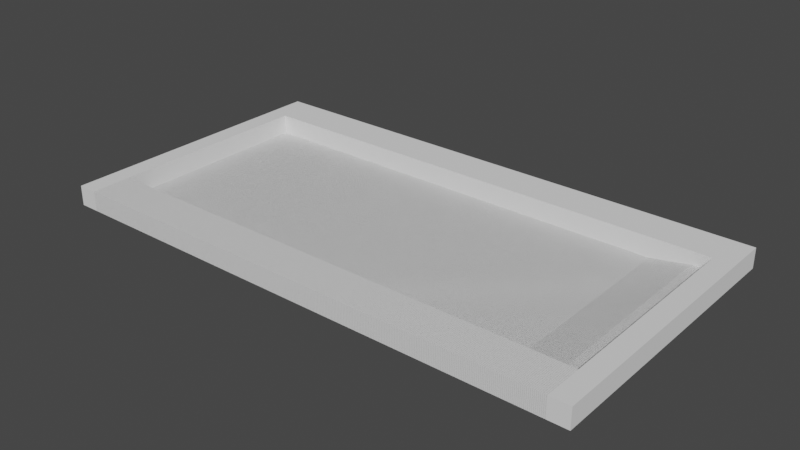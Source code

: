 # Source: pool_tile_white_fixing.blend  (saved by Blender 3.3.6; exported with 4.5.12 LTS)
import bpy
from mathutils import Matrix  # noqa: F401  (used for matrix-valued properties, if any)

bpy.ops.wm.read_factory_settings(use_empty=True)
scene = bpy.context.scene
scene.name = 'Scene'

# ---- collections
col_collection = bpy.data.collections.new('Collection'); scene.collection.children.link(col_collection)

# ---- materials (node trees are filled in below, after node groups)
mat_pool_tile = bpy.data.materials.new('Pool_tile')
mat_pool_tile.use_transparent_shadow = False
mat_pool_tile_wall = bpy.data.materials.new('Pool_tile_wall')
mat_pool_tile_wall.use_transparent_shadow = False

# ---- material node trees
mat_pool_tile.use_nodes = True; mat_pool_tile.node_tree.nodes.clear()
_N = mat_pool_tile.node_tree.nodes; _L = mat_pool_tile.node_tree.links
n0 = _N.new('ShaderNodeTexBrick'); n0.name = 'Brick Texture'; n0.location = (-714, 247)
n0.offset = 1.0
n0.inputs[3].default_value = (0.02619, 0.02619, 0.02619, 1.0)
n0.inputs[4].default_value = 37.25
n0.inputs[5].default_value = 0.005
n0.inputs[6].default_value = 0.0
n0.inputs[8].default_value = 0.24
n0.inputs[9].default_value = 0.115
n1 = _N.new('ShaderNodeTexCoord'); n1.name = 'Texture Coordinate'; n1.location = (-1056, 194)
n2 = _N.new('ShaderNodeTexNoise'); n2.name = 'Noise Texture'; n2.location = (-700, 495)
n2.inputs[2].default_value = 200.0
n2.inputs[3].default_value = 20.0
n2.inputs[4].default_value = 0.4667
n3 = _N.new('ShaderNodeValToRGB'); n3.name = 'ColorRamp.001'; n3.location = (-466, 460)
while len(n3.color_ramp.elements) > 1: n3.color_ramp.elements.remove(n3.color_ramp.elements[-1])
n3.color_ramp.elements[0].position = 0.0; n3.color_ramp.elements[0].color = (0.0, 0.0, 0.0, 1.0)
_e = n3.color_ramp.elements.new(0.01364); _e.color = (0.25, 0.25, 0.25, 1.0)
_e = n3.color_ramp.elements.new(0.06818); _e.color = (0.5, 0.5, 0.5, 1.0)
_e = n3.color_ramp.elements.new(0.4545); _e.color = (1.0, 1.0, 1.0, 1.0)
n4 = _N.new('ShaderNodeCombineColor'); n4.name = 'Combine Color'; n4.location = (-1059, -69)
n4.inputs[0].default_value = 0.8
n4.inputs[1].default_value = 0.8
n4.inputs[2].default_value = 0.8
n5 = _N.new('ShaderNodeMix'); n5.name = 'Mix'; n5.location = (-104, 403)
n5.data_type = 'RGBA'
n5.blend_type = 'MULTIPLY'
n5.inputs[0].default_value = 1.0
n6 = _N.new('ShaderNodeBsdfPrincipled'); n6.name = 'Principled BSDF'; n6.location = (117, 456)
n6.distribution = 'GGX'
n6.subsurface_method = 'RANDOM_WALK_SKIN'
n6.inputs[2].default_value = 0.75
n6.inputs[3].default_value = 1.45
n6.inputs[13].default_value = 0.3
n6.inputs[27].default_value = (0.0, 0.0, 0.0, 1.0)
n6.inputs[28].default_value = 1.0
n7 = _N.new('ShaderNodeOutputMaterial'); n7.name = 'Material Output'; n7.location = (493, 173)
n8 = _N.new('ShaderNodeBump'); n8.name = 'Bump'; n8.location = (-123, -3)
n8.inputs[1].default_value = 1.0
n8.inputs[2].default_value = 1.0
n9 = _N.new('ShaderNodeValToRGB'); n9.name = 'ColorRamp'; n9.location = (-460, 133)
while len(n9.color_ramp.elements) > 1: n9.color_ramp.elements.remove(n9.color_ramp.elements[-1])
n9.color_ramp.elements[0].position = 0.0; n9.color_ramp.elements[0].color = (0.0, 0.0, 0.0, 1.0)
_e = n9.color_ramp.elements.new(0.1091); _e.color = (1.0, 1.0, 1.0, 1.0)
_L.new(n0.outputs[0], n9.inputs[0])
_L.new(n4.outputs[0], n0.inputs[1])
_L.new(n4.outputs[0], n0.inputs[2])
_L.new(n1.outputs[3], n0.inputs[0])
_L.new(n9.outputs[0], n8.inputs[3])
_L.new(n6.outputs[0], n7.inputs[0])
_L.new(n5.outputs[2], n6.inputs[0])
_L.new(n1.outputs[3], n2.inputs[0])
_L.new(n0.outputs[0], n5.inputs[7])
_L.new(n2.outputs[1], n3.inputs[0])
_L.new(n3.outputs[0], n5.inputs[6])
_L.new(n8.outputs[0], n6.inputs[5])
n7.is_active_output = True
mat_pool_tile_wall.use_nodes = True; mat_pool_tile_wall.node_tree.nodes.clear()
_N = mat_pool_tile_wall.node_tree.nodes; _L = mat_pool_tile_wall.node_tree.links
n0 = _N.new('ShaderNodeTexBrick'); n0.name = 'Brick Texture'; n0.location = (-714, 247)
n0.offset = 1.0
n0.inputs[3].default_value = (0.02619, 0.02619, 0.02619, 1.0)
n0.inputs[4].default_value = 37.25
n0.inputs[5].default_value = 0.005
n0.inputs[6].default_value = 0.0
n0.inputs[8].default_value = 0.24
n0.inputs[9].default_value = 2.315
n1 = _N.new('ShaderNodeTexNoise'); n1.name = 'Noise Texture'; n1.location = (-700, 495)
n1.inputs[2].default_value = 200.0
n1.inputs[3].default_value = 20.0
n1.inputs[4].default_value = 0.4667
n2 = _N.new('ShaderNodeValToRGB'); n2.name = 'ColorRamp.001'; n2.location = (-466, 460)
while len(n2.color_ramp.elements) > 1: n2.color_ramp.elements.remove(n2.color_ramp.elements[-1])
n2.color_ramp.elements[0].position = 0.0; n2.color_ramp.elements[0].color = (0.0, 0.0, 0.0, 1.0)
_e = n2.color_ramp.elements.new(0.01364); _e.color = (0.25, 0.25, 0.25, 1.0)
_e = n2.color_ramp.elements.new(0.06818); _e.color = (0.5, 0.5, 0.5, 1.0)
_e = n2.color_ramp.elements.new(0.4545); _e.color = (1.0, 1.0, 1.0, 1.0)
n3 = _N.new('ShaderNodeCombineColor'); n3.name = 'Combine Color'; n3.location = (-1059, -69)
n3.inputs[0].default_value = 0.8
n3.inputs[1].default_value = 0.8
n3.inputs[2].default_value = 0.8
n4 = _N.new('ShaderNodeMix'); n4.name = 'Mix'; n4.location = (-104, 403)
n4.data_type = 'RGBA'
n4.blend_type = 'MULTIPLY'
n4.inputs[0].default_value = 1.0
n5 = _N.new('ShaderNodeBsdfPrincipled'); n5.name = 'Principled BSDF'; n5.location = (117, 456)
n5.distribution = 'GGX'
n5.subsurface_method = 'RANDOM_WALK_SKIN'
n5.inputs[2].default_value = 0.75
n5.inputs[3].default_value = 1.45
n5.inputs[13].default_value = 0.3
n5.inputs[27].default_value = (0.0, 0.0, 0.0, 1.0)
n5.inputs[28].default_value = 1.0
n6 = _N.new('ShaderNodeOutputMaterial'); n6.name = 'Material Output'; n6.location = (493, 173)
n7 = _N.new('ShaderNodeBump'); n7.name = 'Bump'; n7.location = (-123, -3)
n7.inputs[1].default_value = 1.0
n7.inputs[2].default_value = 1.0
n8 = _N.new('ShaderNodeValToRGB'); n8.name = 'ColorRamp'; n8.location = (-460, 133)
while len(n8.color_ramp.elements) > 1: n8.color_ramp.elements.remove(n8.color_ramp.elements[-1])
n8.color_ramp.elements[0].position = 0.0; n8.color_ramp.elements[0].color = (0.0, 0.0, 0.0, 1.0)
_e = n8.color_ramp.elements.new(0.1091); _e.color = (1.0, 1.0, 1.0, 1.0)
n9 = _N.new('ShaderNodeTexCoord'); n9.name = 'Texture Coordinate'; n9.location = (-1056, 194)
_L.new(n0.outputs[0], n8.inputs[0])
_L.new(n3.outputs[0], n0.inputs[1])
_L.new(n3.outputs[0], n0.inputs[2])
_L.new(n8.outputs[0], n7.inputs[3])
_L.new(n5.outputs[0], n6.inputs[0])
_L.new(n4.outputs[2], n5.inputs[0])
_L.new(n0.outputs[0], n4.inputs[7])
_L.new(n1.outputs[1], n2.inputs[0])
_L.new(n2.outputs[0], n4.inputs[6])
_L.new(n7.outputs[0], n5.inputs[5])
_L.new(n9.outputs[2], n1.inputs[0])
_L.new(n9.outputs[2], n0.inputs[0])
n6.is_active_output = True

# ---- world
world_world = bpy.data.worlds.new('World'); scene.world = world_world
world_world.use_nodes = True; world_world.node_tree.nodes.clear()
_N = world_world.node_tree.nodes; _L = world_world.node_tree.links
n0 = _N.new('ShaderNodeOutputWorld'); n0.name = 'World Output'; n0.location = (300, 300)
n1 = _N.new('ShaderNodeBackground'); n1.name = 'Background'; n1.location = (10, 300)
n1.inputs[0].default_value = (0.05088, 0.05088, 0.05088, 1.0)
_L.new(n1.outputs[0], n0.inputs[0])
n0.is_active_output = True
world_world.color = (0.05088, 0.05088, 0.05088)
world_world.use_sun_shadow = False
world_world.sun_shadow_jitter_overblur = 0.0

# ---- meshes
me_plane = bpy.data.meshes.new('Plane')
me_plane.from_pydata([(-1.0, -1.0, 0.0), (1.0, -1.0, 0.0), (-1.0, 1.0, 0.0), (1.0, 1.0, 0.0), (0.772, -1.0, 0.0), (0.772, 1.0, 0.0), (0.928, -1.0, 0.72), (0.928, 1.0, 0.72), (1.0, -1.0, 0.72), (1.0, 1.0, 0.72)], [], [(4, 1, 3, 5), (0, 4, 5, 2), (5, 4, 6, 7), (6, 8, 9, 7)])
_uv = me_plane.uv_layers.new(name='UVMap')
_uv.uv.foreach_set('vector', [0.5, 0.0, 1.0, 0.0, 1.0, 1.0, 0.5, 1.0, 0.0, 0.0, 0.5, 0.0, 0.5, 1.0, 0.0, 1.0, 0.5, 1.0, 0.5, 0.0, 0.5, 0.0, 0.5, 1.0, 0.0, 0.0, 1.0, 0.0, 1.0, 1.0, 0.0, 1.0])
me_plane.materials.append(mat_pool_tile)
me_plane.update()
me_cube_001 = bpy.data.meshes.new('Cube.001')
me_cube_001.from_pydata([(-1.0, -1.0, -1.0), (-1.0, -1.0, 1.0), (-1.0, 1.0, -1.0), (-1.0, 1.0, 1.0), (1.0, -1.0, -1.0), (1.0, -1.0, 1.0), (1.0, 1.0, -1.0), (1.0, 1.0, 1.0)], [], [(0, 1, 3, 2), (2, 3, 7, 6), (6, 7, 5, 4), (4, 5, 1, 0), (2, 6, 4, 0), (7, 3, 1, 5)])
_uv = me_cube_001.uv_layers.new(name='UVMap')
_uv.uv.foreach_set('vector', [0.375, 0.0, 0.625, 0.0, 0.625, 0.25, 0.375, 0.25, 0.375, 0.25, 0.625, 0.25, 0.625, 0.5, 0.375, 0.5, 0.375, 0.5, 0.625, 0.5, 0.625, 0.75, 0.375, 0.75, 0.375, 0.75, 0.625, 0.75, 0.625, 1.0, 0.375, 1.0, 0.125, 0.5, 0.375, 0.5, 0.375, 0.75, 0.125, 0.75, 0.625, 0.5, 0.875, 0.5, 0.875, 0.75, 0.625, 0.75])
me_cube_001.update()
me_cube_002 = bpy.data.meshes.new('Cube.002')
me_cube_002.from_pydata([(-1.0, -1.0, -1.0), (-1.0, -1.0, 1.0), (-1.0, 1.0, -1.0), (-1.0, 1.0, 1.0), (1.0, -1.0, -1.0), (1.0, -1.0, 1.0), (1.0, 1.0, -1.0), (1.0, 1.0, 1.0)], [], [(0, 1, 3, 2), (2, 3, 7, 6), (6, 7, 5, 4), (4, 5, 1, 0), (2, 6, 4, 0), (7, 3, 1, 5)])
_uv = me_cube_002.uv_layers.new(name='UVMap')
_uv.uv.foreach_set('vector', [3.468, -2.488, 3.468, -0.4959, 1.476, -0.4959, 1.476, -2.488, -0.5154, -2.488, -0.5154, -0.4959, -2.507, -0.4959, -2.507, -2.488, -0.5154, -0.4959, -0.5154, 1.496, -2.507, 1.496, -2.507, -0.4959, 1.476, -2.488, 1.476, -0.4959, -0.5154, -0.4959, -0.5154, -2.488, -0.5154, -0.4959, 1.476, -0.4959, 1.476, 1.496, -0.5154, 1.496, -2.507, 1.496, -0.5154, 1.496, -0.5154, 3.488, -2.507, 3.488])
me_cube_002.materials.append(mat_pool_tile_wall)
me_cube_002.update()
me_cube_003 = bpy.data.meshes.new('Cube.003')
me_cube_003.from_pydata([(-1.0, -1.0, -1.0), (-1.0, -1.0, 1.0), (-1.0, 1.0, -1.0), (-1.0, 1.0, 1.0), (1.0, -1.0, -1.0), (1.0, -1.0, 1.0), (1.0, 1.0, -1.0), (1.0, 1.0, 1.0)], [], [(0, 1, 3, 2), (2, 3, 7, 6), (6, 7, 5, 4), (4, 5, 1, 0), (2, 6, 4, 0), (7, 3, 1, 5)])
_uv = me_cube_003.uv_layers.new(name='UVMap')
_uv.uv.foreach_set('vector', [0.375, 0.0, 0.625, 0.0, 0.625, 0.25, 0.375, 0.25, 0.375, 0.25, 0.625, 0.25, 0.625, 0.5, 0.375, 0.5, 0.375, 0.5, 0.625, 0.5, 0.625, 0.75, 0.375, 0.75, 0.375, 0.75, 0.625, 0.75, 0.625, 1.0, 0.375, 1.0, 0.125, 0.5, 0.375, 0.5, 0.375, 0.75, 0.125, 0.75, 0.625, 0.5, 0.875, 0.5, 0.875, 0.75, 0.625, 0.75])
me_cube_003.update()
me_cube_004 = bpy.data.meshes.new('Cube.004')
me_cube_004.from_pydata([(-1.0, -1.0, -1.0), (-1.0, -1.0, 1.0), (-1.0, 1.0, -1.0), (-1.0, 1.0, 1.0), (1.0, -1.0, -1.0), (1.0, -1.0, 1.0), (1.0, 1.0, -1.0), (1.0, 1.0, 1.0)], [], [(0, 1, 3, 2), (2, 3, 7, 6), (6, 7, 5, 4), (4, 5, 1, 0), (2, 6, 4, 0), (7, 3, 1, 5)])
_uv = me_cube_004.uv_layers.new(name='UVMap')
_uv.uv.foreach_set('vector', [0.375, 0.0, 0.625, 0.0, 0.625, 0.25, 0.375, 0.25, 0.375, 0.25, 0.625, 0.25, 0.625, 0.5, 0.375, 0.5, 0.375, 0.5, 0.625, 0.5, 0.625, 0.75, 0.375, 0.75, 0.375, 0.75, 0.625, 0.75, 0.625, 1.0, 0.375, 1.0, 0.125, 0.5, 0.375, 0.5, 0.375, 0.75, 0.125, 0.75, 0.625, 0.5, 0.875, 0.5, 0.875, 0.75, 0.625, 0.75])
me_cube_004.update()

# ---- objects
ob_bottom = bpy.data.objects.new('Bottom', me_plane)
ob_wally = bpy.data.objects.new('WallY', me_cube_001)
ob_wally1 = bpy.data.objects.new('WallY1', me_cube_002)
ob_wallx1 = bpy.data.objects.new('WallX1', me_cube_003)
ob_wallx = bpy.data.objects.new('WallX', me_cube_004)

# ---- transforms, parenting, visibility, modifiers, constraints
ob_bottom.location = (0.0, 0.0, 0.0)
ob_bottom.scale = (25.0, 12.5, 1.0)
ob_wally.location = (0.0, 12.5, 1.0)
ob_wally.scale = (25.0, 2.0, 1.0)
ob_wally1.location = (0.0, -12.5, 1.0)
ob_wally1.scale = (25.0, 2.0, 1.0)
ob_wallx1.location = (26.0, 0.0, 1.0)
ob_wallx1.scale = (1.0, 14.5, 1.0)
ob_wallx.location = (-26.0, 0.0, 1.0)
ob_wallx.scale = (1.0, 14.5, 1.0)

# ---- collection membership
col_collection.objects.link(ob_bottom)
col_collection.objects.link(ob_wally)
col_collection.objects.link(ob_wally1)
col_collection.objects.link(ob_wallx1)
col_collection.objects.link(ob_wallx)

# ---- scene / render settings (as saved in the file)
scene.frame_start = 1; scene.frame_end = 250; scene.frame_set(0)
scene.render.engine = 'BLENDER_EEVEE_NEXT'
scene.cycles.sampling_pattern = 'TABULATED_SOBOL'
scene.cycles.use_light_tree = False
scene.view_settings.view_transform = 'Filmic'
bpy.context.view_layer.update()

# ---- added for rendering (the .blend has no active camera and no usable light): camera, sun
cam_auto = bpy.data.cameras.new('AutoCamera')
cam_auto.lens = 50.0
cam_auto.sensor_width = 36.0
cam_auto.clip_end = 1000.0
ob_auto_camera = bpy.data.objects.new('AutoCamera', cam_auto)
scene.collection.objects.link(ob_auto_camera)
ob_auto_camera.location = (56.7412, -68.0895, 46.393)
ob_auto_camera.rotation_euler = (1.09748, -7.21219e-08, 0.694738)
scene.camera = ob_auto_camera
light_auto_sun = bpy.data.lights.new('AutoSun', 'SUN')
light_auto_sun.energy = 3.0
light_auto_sun.angle = 0.0523599
ob_auto_sun = bpy.data.objects.new('AutoSun', light_auto_sun)
scene.collection.objects.link(ob_auto_sun)
ob_auto_sun.rotation_euler = (0.872665, 0.174533, 0.523599)
bpy.context.view_layer.update()
